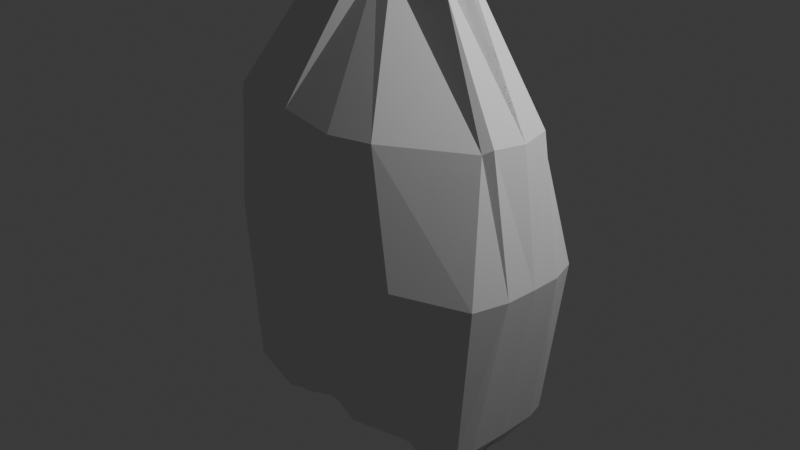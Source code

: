 # Source: comb_jelly.blend  (saved by Blender 5.0.119; exported with 4.5.12 LTS)
import bpy
from mathutils import Matrix  # noqa: F401  (used for matrix-valued properties, if any)

bpy.ops.wm.read_factory_settings(use_empty=True)
scene = bpy.context.scene
scene.name = 'Scene'

# ---- collections
col_collection = bpy.data.collections.new('Collection'); scene.collection.children.link(col_collection)

# ---- world
world_world = bpy.data.worlds.new('World'); scene.world = world_world
world_world.use_nodes = True; world_world.node_tree.nodes.clear()
_N = world_world.node_tree.nodes; _L = world_world.node_tree.links
n0 = _N.new('ShaderNodeOutputWorld'); n0.name = 'World Output'; n0.location = (200, 100)
n1 = _N.new('ShaderNodeBackground'); n1.name = 'Background'; n1.location = (-200, 100)
n1.inputs[0].default_value = (0.05088, 0.05088, 0.05088, 1.0)
_L.new(n1.outputs[0], n0.inputs[0])
n0.is_active_output = True
world_world.color = (0.05088, 0.05088, 0.05088)
world_world.sun_shadow_jitter_overblur = 0.0

# ---- cameras
cam_camera = bpy.data.cameras.new('Camera')
cam_camera.clip_end = 100.0
cam_camera.ortho_scale = 7.314

# ---- lights
light_light = bpy.data.lights.new('Light', 'POINT')
light_light.energy = 1000.0
light_light.shadow_soft_size = 0.1

# ---- meshes
me_cube_001 = bpy.data.meshes.new('Cube.001')
me_cube_001.from_pydata([(-0.8744, 0.2668, 2.451), (-0.008312, 0.2595, 2.613), (-1.604, 0.7614, -0.1396), (0.03823, 1.134, -0.09641), (-0.8439, -0.166, 2.469), (-0.006942, -0.1304, 2.831), (-1.797, 0.0, -0.09883), (-0.8439, 0.166, 2.469), (-0.2012, 0.3762, 2.547), (-1.577, 0.6993, 1.217), (0.06393, 0.9612, 1.198), (-0.8454, 1.152, -0.1229), (-1.788, 0.551, -0.1053), (-0.006942, 0.1304, 2.831), (-0.2537, -0.1299, 2.775), (-1.718, 0.0, 1.262), (-0.2537, 0.1299, 2.775), (-0.6075, 0.9115, 1.255), (-1.693, 0.1558, 1.269), (-1.114, 0.4196, -2.463), (-0.01369, 0.6613, -1.784), (-1.145, -0.151, -2.407), (-0.09096, -0.1256, -1.818), (-1.145, 0.151, -2.407), (-0.6587, 0.4355, -2.285), (-1.494, 0.7175, -1.979), (0.03504, 1.15, -1.319), (-0.1207, 0.1171, -1.705), (-0.7322, -0.1109, -2.431), (-1.486, 0.04035, -1.829), (-0.618, 0.2467, -2.512), (-0.5277, 1.079, -1.767), (-1.452, 0.3805, -1.943), (0.7951, 0.1975, 2.521), (1.657, 0.6748, -0.1201), (0.8111, -0.1335, 2.508), (1.8, 0.0, -0.08434), (0.8111, 0.1335, 2.508), (0.1814, 0.2623, 2.612), (1.456, 0.3987, 1.256), (0.9536, 1.033, -0.07055), (1.787, 0.3357, -0.09006), (0.2609, -0.1172, 2.813), (1.604, 0.0, 1.292), (0.2609, 0.1172, 2.813), (0.5979, 0.9011, 1.245), (1.54, 0.3369, 1.309), (1.113, 0.4592, -2.396), (1.128, -0.04644, -2.394), (1.102, 0.2476, -2.375), (0.5874, 0.4191, -2.243), (1.46, 0.607, -1.841), (0.6678, -0.1061, -2.454), (1.505, 0.0, -1.866), (0.6953, 0.2492, -2.476), (0.5211, 1.117, -1.647), (1.494, 0.4266, -1.865), (-0.8744, -0.2668, 2.451), (-0.008312, -0.2595, 2.613), (-1.604, -0.7614, -0.1396), (0.03823, -1.134, -0.09641), (-0.2012, -0.3762, 2.547), (-1.577, -0.6993, 1.217), (0.06393, -0.9612, 1.198), (-0.8454, -1.152, -0.1229), (-1.788, -0.551, -0.1053), (-0.6075, -0.9115, 1.255), (-1.693, -0.1558, 1.269), (-1.114, -0.4196, -2.463), (-0.01369, -0.6613, -1.784), (-0.0612, 0.1342, -1.93), (-0.6587, -0.4355, -2.285), (-1.494, -0.7175, -1.979), (0.03504, -1.15, -1.319), (-0.7322, 0.1109, -2.431), (-1.486, -0.04035, -1.829), (-0.618, -0.2467, -2.512), (-0.5277, -1.079, -1.767), (-1.452, -0.3805, -1.943), (0.7951, -0.1975, 2.521), (1.657, -0.6748, -0.1201), (0.1814, -0.2623, 2.612), (1.456, -0.3987, 1.256), (0.9536, -1.033, -0.07055), (1.787, -0.3357, -0.09006), (0.5979, -0.9011, 1.245), (1.54, -0.3369, 1.309), (1.113, -0.4592, -2.396), (1.128, 0.04644, -2.394), (1.102, -0.2476, -2.375), (0.5874, -0.4191, -2.243), (1.46, -0.607, -1.841), (0.6678, 0.1061, -2.454), (0.6953, -0.2492, -2.476), (0.5211, -1.117, -1.647), (1.494, -0.4266, -1.865)], [], [(18, 7, 0, 9), (17, 8, 1, 10), (16, 7, 4, 14), (13, 16, 14, 5), (1, 8, 16, 13), (8, 0, 7, 16), (11, 17, 10, 3), (2, 9, 17, 11), (9, 0, 8, 17), (12, 18, 9, 2), (6, 15, 18, 12), (15, 4, 7, 18), (32, 25, 19, 23), (31, 26, 20, 24), (30, 28, 21, 23), (27, 22, 28, 30), (20, 27, 30, 24), (24, 30, 23, 19), (11, 3, 26, 31), (2, 11, 31, 25), (25, 31, 24, 19), (12, 2, 25, 32), (6, 12, 32, 29), (29, 32, 23, 21), (46, 39, 33, 37), (45, 10, 1, 38), (44, 42, 35, 37), (13, 5, 42, 44), (1, 13, 44, 38), (38, 44, 37, 33), (40, 3, 10, 45), (34, 40, 45, 39), (39, 45, 38, 33), (41, 34, 39, 46), (36, 41, 46, 43), (43, 46, 37, 35), (56, 49, 47, 51), (55, 50, 20, 26), (54, 49, 48, 52), (27, 54, 52, 22), (20, 50, 54, 27), (50, 47, 49, 54), (40, 55, 26, 3), (34, 51, 55, 40), (51, 47, 50, 55), (41, 56, 51, 34), (36, 53, 56, 41), (53, 48, 49, 56), (67, 62, 57, 4), (66, 63, 58, 61), (58, 5, 14, 61), (61, 14, 4, 57), (64, 60, 63, 66), (59, 64, 66, 62), (62, 66, 61, 57), (65, 59, 62, 67), (6, 65, 67, 15), (15, 67, 4, 7), (78, 21, 68, 72), (77, 71, 69, 73), (76, 21, 23, 74), (22, 76, 74, 70), (69, 71, 76, 22), (71, 68, 21, 76), (64, 77, 73, 60), (59, 72, 77, 64), (72, 68, 71, 77), (65, 78, 72, 59), (6, 75, 78, 65), (75, 23, 21, 78), (86, 35, 79, 82), (85, 81, 58, 63), (58, 81, 42, 5), (81, 79, 35, 42), (83, 85, 63, 60), (80, 82, 85, 83), (82, 79, 81, 85), (84, 86, 82, 80), (36, 43, 86, 84), (43, 37, 35, 86), (95, 91, 87, 89), (94, 73, 69, 90), (93, 92, 88, 89), (22, 70, 92, 93), (69, 22, 93, 90), (90, 93, 89, 87), (83, 60, 73, 94), (80, 83, 94, 91), (91, 94, 90, 87), (84, 80, 91, 95), (36, 84, 95, 53), (53, 95, 89, 88)])
_uv = me_cube_001.uv_layers.new(name='UVMap')
_uv.uv.foreach_set('vector', [0.5625, 0.1875, 0.625, 0.1875, 0.625, 0.25, 0.5625, 0.25, 0.5625, 0.3125, 0.625, 0.3125, 0.625, 0.375, 0.5625, 0.375, 0.8125, 0.5625, 0.875, 0.5625, 0.875, 0.625, 0.8125, 0.625, 0.75, 0.5625, 0.8125, 0.5625, 0.8125, 0.625, 0.75, 0.625, 0.75, 0.5, 0.8125, 0.5, 0.8125, 0.5625, 0.75, 0.5625, 0.8125, 0.5, 0.875, 0.5, 0.875, 0.5625, 0.8125, 0.5625, 0.5, 0.3125, 0.5625, 0.3125, 0.5625, 0.375, 0.5, 0.375, 0.5, 0.25, 0.5625, 0.25, 0.5625, 0.3125, 0.5, 0.3125, 0.5625, 0.25, 0.625, 0.25, 0.625, 0.3125, 0.5625, 0.3125, 0.5, 0.1875, 0.5625, 0.1875, 0.5625, 0.25, 0.5, 0.25, 0.5, 0.125, 0.5625, 0.125, 0.5625, 0.1875, 0.5, 0.1875, 0.5625, 0.125, 0.625, 0.125, 0.625, 0.1875, 0.5625, 0.1875, 0.5625, 0.1875, 0.5625, 0.25, 0.625, 0.25, 0.625, 0.1875, 0.5625, 0.3125, 0.5625, 0.375, 0.625, 0.375, 0.625, 0.3125, 0.8125, 0.5625, 0.8125, 0.625, 0.875, 0.625, 0.875, 0.5625, 0.75, 0.5625, 0.75, 0.625, 0.8125, 0.625, 0.8125, 0.5625, 0.75, 0.5, 0.75, 0.5625, 0.8125, 0.5625, 0.8125, 0.5, 0.8125, 0.5, 0.8125, 0.5625, 0.875, 0.5625, 0.875, 0.5, 0.5, 0.3125, 0.5, 0.375, 0.5625, 0.375, 0.5625, 0.3125, 0.5, 0.25, 0.5, 0.3125, 0.5625, 0.3125, 0.5625, 0.25, 0.5625, 0.25, 0.5625, 0.3125, 0.625, 0.3125, 0.625, 0.25, 0.5, 0.1875, 0.5, 0.25, 0.5625, 0.25, 0.5625, 0.1875, 0.5, 0.125, 0.5, 0.1875, 0.5625, 0.1875, 0.5625, 0.125, 0.5625, 0.125, 0.5625, 0.1875, 0.625, 0.1875, 0.625, 0.125, 0.5625, 0.1875, 0.5625, 0.25, 0.625, 0.25, 0.625, 0.1875, 0.5625, 0.3125, 0.5625, 0.375, 0.625, 0.375, 0.625, 0.3125, 0.8125, 0.5625, 0.8125, 0.625, 0.875, 0.625, 0.875, 0.5625, 0.75, 0.5625, 0.75, 0.625, 0.8125, 0.625, 0.8125, 0.5625, 0.75, 0.5, 0.75, 0.5625, 0.8125, 0.5625, 0.8125, 0.5, 0.8125, 0.5, 0.8125, 0.5625, 0.875, 0.5625, 0.875, 0.5, 0.5, 0.3125, 0.5, 0.375, 0.5625, 0.375, 0.5625, 0.3125, 0.5, 0.25, 0.5, 0.3125, 0.5625, 0.3125, 0.5625, 0.25, 0.5625, 0.25, 0.5625, 0.3125, 0.625, 0.3125, 0.625, 0.25, 0.5, 0.1875, 0.5, 0.25, 0.5625, 0.25, 0.5625, 0.1875, 0.5, 0.125, 0.5, 0.1875, 0.5625, 0.1875, 0.5625, 0.125, 0.5625, 0.125, 0.5625, 0.1875, 0.625, 0.1875, 0.625, 0.125, 0.5625, 0.1875, 0.625, 0.1875, 0.625, 0.25, 0.5625, 0.25, 0.5625, 0.3125, 0.625, 0.3125, 0.625, 0.375, 0.5625, 0.375, 0.8125, 0.5625, 0.875, 0.5625, 0.875, 0.625, 0.8125, 0.625, 0.75, 0.5625, 0.8125, 0.5625, 0.8125, 0.625, 0.75, 0.625, 0.75, 0.5, 0.8125, 0.5, 0.8125, 0.5625, 0.75, 0.5625, 0.8125, 0.5, 0.875, 0.5, 0.875, 0.5625, 0.8125, 0.5625, 0.5, 0.3125, 0.5625, 0.3125, 0.5625, 0.375, 0.5, 0.375, 0.5, 0.25, 0.5625, 0.25, 0.5625, 0.3125, 0.5, 0.3125, 0.5625, 0.25, 0.625, 0.25, 0.625, 0.3125, 0.5625, 0.3125, 0.5, 0.1875, 0.5625, 0.1875, 0.5625, 0.25, 0.5, 0.25, 0.5, 0.125, 0.5625, 0.125, 0.5625, 0.1875, 0.5, 0.1875, 0.5625, 0.125, 0.625, 0.125, 0.625, 0.1875, 0.5625, 0.1875, 0.5625, 0.1875, 0.5625, 0.25, 0.625, 0.25, 0.625, 0.1875, 0.5625, 0.3125, 0.5625, 0.375, 0.625, 0.375, 0.625, 0.3125, 0.75, 0.5, 0.75, 0.5625, 0.8125, 0.5625, 0.8125, 0.5, 0.8125, 0.5, 0.8125, 0.5625, 0.875, 0.5625, 0.875, 0.5, 0.5, 0.3125, 0.5, 0.375, 0.5625, 0.375, 0.5625, 0.3125, 0.5, 0.25, 0.5, 0.3125, 0.5625, 0.3125, 0.5625, 0.25, 0.5625, 0.25, 0.5625, 0.3125, 0.625, 0.3125, 0.625, 0.25, 0.5, 0.1875, 0.5, 0.25, 0.5625, 0.25, 0.5625, 0.1875, 0.5, 0.125, 0.5, 0.1875, 0.5625, 0.1875, 0.5625, 0.125, 0.5625, 0.125, 0.5625, 0.1875, 0.625, 0.1875, 0.625, 0.125, 0.5625, 0.1875, 0.625, 0.1875, 0.625, 0.25, 0.5625, 0.25, 0.5625, 0.3125, 0.625, 0.3125, 0.625, 0.375, 0.5625, 0.375, 0.8125, 0.5625, 0.875, 0.5625, 0.875, 0.625, 0.8125, 0.625, 0.75, 0.5625, 0.8125, 0.5625, 0.8125, 0.625, 0.75, 0.625, 0.75, 0.5, 0.8125, 0.5, 0.8125, 0.5625, 0.75, 0.5625, 0.8125, 0.5, 0.875, 0.5, 0.875, 0.5625, 0.8125, 0.5625, 0.5, 0.3125, 0.5625, 0.3125, 0.5625, 0.375, 0.5, 0.375, 0.5, 0.25, 0.5625, 0.25, 0.5625, 0.3125, 0.5, 0.3125, 0.5625, 0.25, 0.625, 0.25, 0.625, 0.3125, 0.5625, 0.3125, 0.5, 0.1875, 0.5625, 0.1875, 0.5625, 0.25, 0.5, 0.25, 0.5, 0.125, 0.5625, 0.125, 0.5625, 0.1875, 0.5, 0.1875, 0.5625, 0.125, 0.625, 0.125, 0.625, 0.1875, 0.5625, 0.1875, 0.5625, 0.1875, 0.625, 0.1875, 0.625, 0.25, 0.5625, 0.25, 0.5625, 0.3125, 0.625, 0.3125, 0.625, 0.375, 0.5625, 0.375, 0.75, 0.5, 0.8125, 0.5, 0.8125, 0.5625, 0.75, 0.5625, 0.8125, 0.5, 0.875, 0.5, 0.875, 0.5625, 0.8125, 0.5625, 0.5, 0.3125, 0.5625, 0.3125, 0.5625, 0.375, 0.5, 0.375, 0.5, 0.25, 0.5625, 0.25, 0.5625, 0.3125, 0.5, 0.3125, 0.5625, 0.25, 0.625, 0.25, 0.625, 0.3125, 0.5625, 0.3125, 0.5, 0.1875, 0.5625, 0.1875, 0.5625, 0.25, 0.5, 0.25, 0.5, 0.125, 0.5625, 0.125, 0.5625, 0.1875, 0.5, 0.1875, 0.5625, 0.125, 0.625, 0.125, 0.625, 0.1875, 0.5625, 0.1875, 0.5625, 0.1875, 0.5625, 0.25, 0.625, 0.25, 0.625, 0.1875, 0.5625, 0.3125, 0.5625, 0.375, 0.625, 0.375, 0.625, 0.3125, 0.8125, 0.5625, 0.8125, 0.625, 0.875, 0.625, 0.875, 0.5625, 0.75, 0.5625, 0.75, 0.625, 0.8125, 0.625, 0.8125, 0.5625, 0.75, 0.5, 0.75, 0.5625, 0.8125, 0.5625, 0.8125, 0.5, 0.8125, 0.5, 0.8125, 0.5625, 0.875, 0.5625, 0.875, 0.5, 0.5, 0.3125, 0.5, 0.375, 0.5625, 0.375, 0.5625, 0.3125, 0.5, 0.25, 0.5, 0.3125, 0.5625, 0.3125, 0.5625, 0.25, 0.5625, 0.25, 0.5625, 0.3125, 0.625, 0.3125, 0.625, 0.25, 0.5, 0.1875, 0.5, 0.25, 0.5625, 0.25, 0.5625, 0.1875, 0.5, 0.125, 0.5, 0.1875, 0.5625, 0.1875, 0.5625, 0.125, 0.5625, 0.125, 0.5625, 0.1875, 0.625, 0.1875, 0.625, 0.125])
me_cube_001.update()

# ---- objects
ob_light = bpy.data.objects.new('Light', light_light)
ob_camera = bpy.data.objects.new('Camera', cam_camera)
ob_empty = bpy.data.objects.new('Empty', None)
ob_cube = bpy.data.objects.new('Cube', me_cube_001)

# ---- transforms, parenting, visibility, modifiers, constraints
ob_light.location = (4.076, 1.005, 5.904)
ob_light.rotation_euler = (0.6503, 0.05522, 1.866)
ob_light.lock_rotations_4d = False
ob_light.empty_display_type = 'ARROWS'
ob_light.color = (0.0, 0.0, 0.0, 0.0)
ob_light.hide_select = True
ob_light.lineart.crease_threshold = 0.0
ob_camera.location = (7.359, -6.926, 4.958)
ob_camera.rotation_euler = (1.109, 0.0, 0.8149)
ob_camera.lock_rotations_4d = False
ob_camera.empty_display_type = 'ARROWS'
ob_camera.color = (0.0, 0.0, 0.0, 0.0)
ob_camera.hide_select = True
ob_camera.display_type = 'WIRE'
ob_camera.lineart.crease_threshold = 0.0
ob_empty.location = (0.0, 0.0, 0.0)
ob_empty.rotation_euler = (1.508, -1.094e-06, -3.107)
ob_empty.scale = (1.287, 1.287, 1.287)
ob_empty.empty_display_type = 'IMAGE'
ob_empty.empty_display_size = 5.0
ob_empty.hide_select = True
ob_cube.location = (0.0, 0.0, 0.0)

# ---- collection membership
col_collection.objects.link(ob_light)
col_collection.objects.link(ob_camera)
col_collection.objects.link(ob_empty)
col_collection.objects.link(ob_cube)

# ---- scene / render settings (as saved in the file)
scene.camera = ob_camera
scene.frame_start = 1; scene.frame_end = 250; scene.frame_set(1)
scene.render.engine = 'BLENDER_EEVEE_NEXT'
scene.render.bake_bias = 0.0
scene.render.bake_samples = 0
scene.cycles.sampling_pattern = 'TABULATED_SOBOL'
scene.eevee.use_volume_custom_range = False
bpy.context.view_layer.update()
